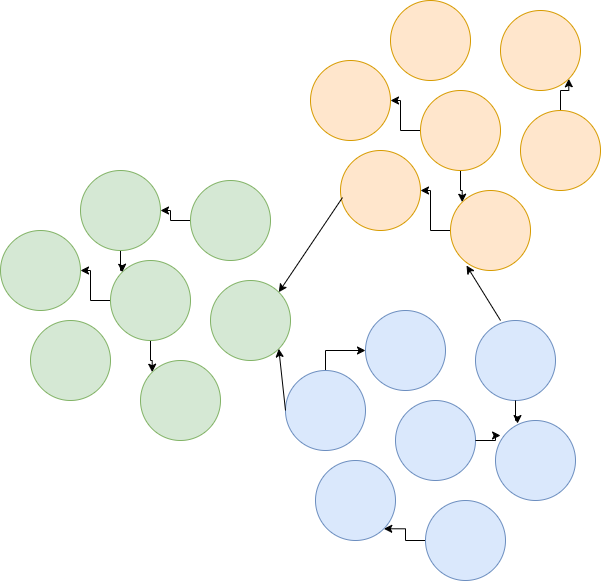

The diagram above was exported from draw.io. Its source (the exported page's mxGraphModel, read from the mxfile embedded in the PNG):
<mxGraphModel dx="1364" dy="774" grid="1" gridSize="10" guides="1" tooltips="1" connect="1" arrows="1" fold="1" page="1" pageScale="1" pageWidth="850" pageHeight="1100" math="0" shadow="0">
  <root>
    <mxCell id="0" />
    <mxCell id="1" parent="0" />
    <mxCell id="gyvstXw4_1V3JEOv_e4o-26" value="" style="edgeStyle=orthogonalEdgeStyle;rounded=0;orthogonalLoop=1;jettySize=auto;html=1;" edge="1" parent="1" source="gyvstXw4_1V3JEOv_e4o-1" target="gyvstXw4_1V3JEOv_e4o-7">
      <mxGeometry relative="1" as="geometry" />
    </mxCell>
    <mxCell id="gyvstXw4_1V3JEOv_e4o-27" style="edgeStyle=orthogonalEdgeStyle;rounded=0;orthogonalLoop=1;jettySize=auto;html=1;entryX=0;entryY=0;entryDx=0;entryDy=0;" edge="1" parent="1" source="gyvstXw4_1V3JEOv_e4o-1" target="gyvstXw4_1V3JEOv_e4o-2">
      <mxGeometry relative="1" as="geometry" />
    </mxCell>
    <mxCell id="gyvstXw4_1V3JEOv_e4o-1" value="" style="ellipse;whiteSpace=wrap;html=1;aspect=fixed;fillColor=#d5e8d4;strokeColor=#82b366;" vertex="1" parent="1">
      <mxGeometry x="140" y="300" width="80" height="80" as="geometry" />
    </mxCell>
    <mxCell id="gyvstXw4_1V3JEOv_e4o-2" value="" style="ellipse;whiteSpace=wrap;html=1;aspect=fixed;fillColor=#d5e8d4;strokeColor=#82b366;" vertex="1" parent="1">
      <mxGeometry x="170" y="400" width="80" height="80" as="geometry" />
    </mxCell>
    <mxCell id="gyvstXw4_1V3JEOv_e4o-3" value="" style="ellipse;whiteSpace=wrap;html=1;aspect=fixed;fillColor=#d5e8d4;strokeColor=#82b366;" vertex="1" parent="1">
      <mxGeometry x="240" y="320" width="80" height="80" as="geometry" />
    </mxCell>
    <mxCell id="gyvstXw4_1V3JEOv_e4o-22" style="edgeStyle=orthogonalEdgeStyle;rounded=0;orthogonalLoop=1;jettySize=auto;html=1;" edge="1" parent="1" source="gyvstXw4_1V3JEOv_e4o-4" target="gyvstXw4_1V3JEOv_e4o-5">
      <mxGeometry relative="1" as="geometry" />
    </mxCell>
    <mxCell id="gyvstXw4_1V3JEOv_e4o-4" value="" style="ellipse;whiteSpace=wrap;html=1;aspect=fixed;fillColor=#d5e8d4;strokeColor=#82b366;" vertex="1" parent="1">
      <mxGeometry x="220" y="220" width="80" height="80" as="geometry" />
    </mxCell>
    <mxCell id="gyvstXw4_1V3JEOv_e4o-23" style="edgeStyle=orthogonalEdgeStyle;rounded=0;orthogonalLoop=1;jettySize=auto;html=1;entryX=0;entryY=0;entryDx=0;entryDy=0;" edge="1" parent="1" source="gyvstXw4_1V3JEOv_e4o-5" target="gyvstXw4_1V3JEOv_e4o-1">
      <mxGeometry relative="1" as="geometry" />
    </mxCell>
    <mxCell id="gyvstXw4_1V3JEOv_e4o-5" value="" style="ellipse;whiteSpace=wrap;html=1;aspect=fixed;fillColor=#d5e8d4;strokeColor=#82b366;" vertex="1" parent="1">
      <mxGeometry x="110" y="210" width="80" height="80" as="geometry" />
    </mxCell>
    <mxCell id="gyvstXw4_1V3JEOv_e4o-6" value="" style="ellipse;whiteSpace=wrap;html=1;aspect=fixed;fillColor=#d5e8d4;strokeColor=#82b366;" vertex="1" parent="1">
      <mxGeometry x="60" y="360" width="80" height="80" as="geometry" />
    </mxCell>
    <mxCell id="gyvstXw4_1V3JEOv_e4o-7" value="" style="ellipse;whiteSpace=wrap;html=1;aspect=fixed;fillColor=#d5e8d4;strokeColor=#82b366;" vertex="1" parent="1">
      <mxGeometry x="30" y="270" width="80" height="80" as="geometry" />
    </mxCell>
    <mxCell id="gyvstXw4_1V3JEOv_e4o-34" style="edgeStyle=orthogonalEdgeStyle;rounded=0;orthogonalLoop=1;jettySize=auto;html=1;" edge="1" parent="1" source="gyvstXw4_1V3JEOv_e4o-8" target="gyvstXw4_1V3JEOv_e4o-14">
      <mxGeometry relative="1" as="geometry" />
    </mxCell>
    <mxCell id="gyvstXw4_1V3JEOv_e4o-35" style="edgeStyle=orthogonalEdgeStyle;rounded=0;orthogonalLoop=1;jettySize=auto;html=1;entryX=0;entryY=0;entryDx=0;entryDy=0;" edge="1" parent="1" source="gyvstXw4_1V3JEOv_e4o-8" target="gyvstXw4_1V3JEOv_e4o-9">
      <mxGeometry relative="1" as="geometry" />
    </mxCell>
    <mxCell id="gyvstXw4_1V3JEOv_e4o-8" value="" style="ellipse;whiteSpace=wrap;html=1;aspect=fixed;fillColor=#ffe6cc;strokeColor=#d79b00;" vertex="1" parent="1">
      <mxGeometry x="450" y="130" width="80" height="80" as="geometry" />
    </mxCell>
    <mxCell id="gyvstXw4_1V3JEOv_e4o-32" style="edgeStyle=orthogonalEdgeStyle;rounded=0;orthogonalLoop=1;jettySize=auto;html=1;" edge="1" parent="1" source="gyvstXw4_1V3JEOv_e4o-9" target="gyvstXw4_1V3JEOv_e4o-13">
      <mxGeometry relative="1" as="geometry" />
    </mxCell>
    <mxCell id="gyvstXw4_1V3JEOv_e4o-9" value="" style="ellipse;whiteSpace=wrap;html=1;aspect=fixed;fillColor=#ffe6cc;strokeColor=#d79b00;" vertex="1" parent="1">
      <mxGeometry x="480" y="230" width="80" height="80" as="geometry" />
    </mxCell>
    <mxCell id="gyvstXw4_1V3JEOv_e4o-33" style="edgeStyle=orthogonalEdgeStyle;rounded=0;orthogonalLoop=1;jettySize=auto;html=1;entryX=1;entryY=1;entryDx=0;entryDy=0;" edge="1" parent="1" source="gyvstXw4_1V3JEOv_e4o-10" target="gyvstXw4_1V3JEOv_e4o-11">
      <mxGeometry relative="1" as="geometry" />
    </mxCell>
    <mxCell id="gyvstXw4_1V3JEOv_e4o-10" value="" style="ellipse;whiteSpace=wrap;html=1;aspect=fixed;fillColor=#ffe6cc;strokeColor=#d79b00;" vertex="1" parent="1">
      <mxGeometry x="550" y="150" width="80" height="80" as="geometry" />
    </mxCell>
    <mxCell id="gyvstXw4_1V3JEOv_e4o-11" value="" style="ellipse;whiteSpace=wrap;html=1;aspect=fixed;fillColor=#ffe6cc;strokeColor=#d79b00;" vertex="1" parent="1">
      <mxGeometry x="530" y="50" width="80" height="80" as="geometry" />
    </mxCell>
    <mxCell id="gyvstXw4_1V3JEOv_e4o-12" value="" style="ellipse;whiteSpace=wrap;html=1;aspect=fixed;fillColor=#ffe6cc;strokeColor=#d79b00;" vertex="1" parent="1">
      <mxGeometry x="420" y="40" width="80" height="80" as="geometry" />
    </mxCell>
    <mxCell id="gyvstXw4_1V3JEOv_e4o-13" value="" style="ellipse;whiteSpace=wrap;html=1;aspect=fixed;fillColor=#ffe6cc;strokeColor=#d79b00;" vertex="1" parent="1">
      <mxGeometry x="370" y="190" width="80" height="80" as="geometry" />
    </mxCell>
    <mxCell id="gyvstXw4_1V3JEOv_e4o-14" value="" style="ellipse;whiteSpace=wrap;html=1;aspect=fixed;fillColor=#ffe6cc;strokeColor=#d79b00;" vertex="1" parent="1">
      <mxGeometry x="340" y="100" width="80" height="80" as="geometry" />
    </mxCell>
    <mxCell id="gyvstXw4_1V3JEOv_e4o-15" value="" style="ellipse;whiteSpace=wrap;html=1;aspect=fixed;fillColor=#dae8fc;strokeColor=#6c8ebf;" vertex="1" parent="1">
      <mxGeometry x="425" y="440" width="80" height="80" as="geometry" />
    </mxCell>
    <mxCell id="gyvstXw4_1V3JEOv_e4o-31" style="edgeStyle=orthogonalEdgeStyle;rounded=0;orthogonalLoop=1;jettySize=auto;html=1;entryX=1;entryY=1;entryDx=0;entryDy=0;" edge="1" parent="1" source="gyvstXw4_1V3JEOv_e4o-16" target="gyvstXw4_1V3JEOv_e4o-20">
      <mxGeometry relative="1" as="geometry" />
    </mxCell>
    <mxCell id="gyvstXw4_1V3JEOv_e4o-16" value="" style="ellipse;whiteSpace=wrap;html=1;aspect=fixed;fillColor=#dae8fc;strokeColor=#6c8ebf;" vertex="1" parent="1">
      <mxGeometry x="455" y="540" width="80" height="80" as="geometry" />
    </mxCell>
    <mxCell id="gyvstXw4_1V3JEOv_e4o-17" value="" style="ellipse;whiteSpace=wrap;html=1;aspect=fixed;fillColor=#dae8fc;strokeColor=#6c8ebf;" vertex="1" parent="1">
      <mxGeometry x="525" y="460" width="80" height="80" as="geometry" />
    </mxCell>
    <mxCell id="gyvstXw4_1V3JEOv_e4o-18" value="" style="ellipse;whiteSpace=wrap;html=1;aspect=fixed;fillColor=#dae8fc;strokeColor=#6c8ebf;" vertex="1" parent="1">
      <mxGeometry x="505" y="360" width="80" height="80" as="geometry" />
    </mxCell>
    <mxCell id="gyvstXw4_1V3JEOv_e4o-19" value="" style="ellipse;whiteSpace=wrap;html=1;aspect=fixed;fillColor=#dae8fc;strokeColor=#6c8ebf;" vertex="1" parent="1">
      <mxGeometry x="395" y="350" width="80" height="80" as="geometry" />
    </mxCell>
    <mxCell id="gyvstXw4_1V3JEOv_e4o-20" value="" style="ellipse;whiteSpace=wrap;html=1;aspect=fixed;fillColor=#dae8fc;strokeColor=#6c8ebf;" vertex="1" parent="1">
      <mxGeometry x="345" y="500" width="80" height="80" as="geometry" />
    </mxCell>
    <mxCell id="gyvstXw4_1V3JEOv_e4o-28" style="edgeStyle=orthogonalEdgeStyle;rounded=0;orthogonalLoop=1;jettySize=auto;html=1;entryX=0;entryY=0.5;entryDx=0;entryDy=0;" edge="1" parent="1" source="gyvstXw4_1V3JEOv_e4o-21" target="gyvstXw4_1V3JEOv_e4o-19">
      <mxGeometry relative="1" as="geometry" />
    </mxCell>
    <mxCell id="gyvstXw4_1V3JEOv_e4o-21" value="" style="ellipse;whiteSpace=wrap;html=1;aspect=fixed;fillColor=#dae8fc;strokeColor=#6c8ebf;" vertex="1" parent="1">
      <mxGeometry x="315" y="410" width="80" height="80" as="geometry" />
    </mxCell>
    <mxCell id="gyvstXw4_1V3JEOv_e4o-29" style="edgeStyle=orthogonalEdgeStyle;rounded=0;orthogonalLoop=1;jettySize=auto;html=1;entryX=0.275;entryY=0.038;entryDx=0;entryDy=0;entryPerimeter=0;" edge="1" parent="1" source="gyvstXw4_1V3JEOv_e4o-18" target="gyvstXw4_1V3JEOv_e4o-17">
      <mxGeometry relative="1" as="geometry" />
    </mxCell>
    <mxCell id="gyvstXw4_1V3JEOv_e4o-30" style="edgeStyle=orthogonalEdgeStyle;rounded=0;orthogonalLoop=1;jettySize=auto;html=1;entryX=0.063;entryY=0.188;entryDx=0;entryDy=0;entryPerimeter=0;" edge="1" parent="1" source="gyvstXw4_1V3JEOv_e4o-15" target="gyvstXw4_1V3JEOv_e4o-17">
      <mxGeometry relative="1" as="geometry" />
    </mxCell>
    <mxCell id="gyvstXw4_1V3JEOv_e4o-39" value="" style="endArrow=classic;html=1;rounded=0;entryX=0.2;entryY=0.938;entryDx=0;entryDy=0;entryPerimeter=0;exitX=0.313;exitY=0;exitDx=0;exitDy=0;exitPerimeter=0;" edge="1" parent="1" source="gyvstXw4_1V3JEOv_e4o-18" target="gyvstXw4_1V3JEOv_e4o-9">
      <mxGeometry width="50" height="50" relative="1" as="geometry">
        <mxPoint x="400" y="420" as="sourcePoint" />
        <mxPoint x="450" y="370" as="targetPoint" />
      </mxGeometry>
    </mxCell>
    <mxCell id="gyvstXw4_1V3JEOv_e4o-41" value="" style="endArrow=classic;html=1;rounded=0;exitX=0.025;exitY=0.588;exitDx=0;exitDy=0;exitPerimeter=0;entryX=1;entryY=0;entryDx=0;entryDy=0;" edge="1" parent="1" source="gyvstXw4_1V3JEOv_e4o-13" target="gyvstXw4_1V3JEOv_e4o-3">
      <mxGeometry width="50" height="50" relative="1" as="geometry">
        <mxPoint x="400" y="420" as="sourcePoint" />
        <mxPoint x="450" y="370" as="targetPoint" />
      </mxGeometry>
    </mxCell>
    <mxCell id="gyvstXw4_1V3JEOv_e4o-46" value="" style="endArrow=classic;html=1;rounded=0;exitX=0;exitY=0.5;exitDx=0;exitDy=0;entryX=1;entryY=1;entryDx=0;entryDy=0;" edge="1" parent="1" source="gyvstXw4_1V3JEOv_e4o-21" target="gyvstXw4_1V3JEOv_e4o-3">
      <mxGeometry width="50" height="50" relative="1" as="geometry">
        <mxPoint x="400" y="420" as="sourcePoint" />
        <mxPoint x="450" y="370" as="targetPoint" />
      </mxGeometry>
    </mxCell>
  </root>
</mxGraphModel>